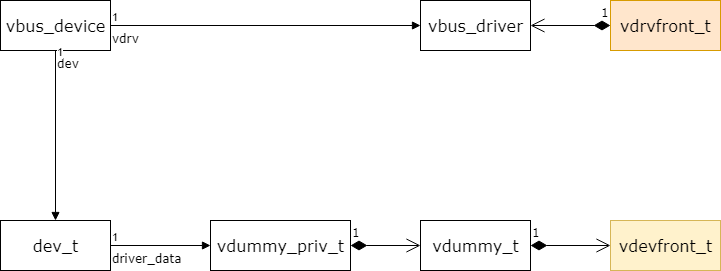

The diagram above was exported from draw.io. Its source (the exported page's mxGraphModel, read from the mxfile embedded in the PNG):
<mxGraphModel dx="1086" dy="661" grid="1" gridSize="10" guides="1" tooltips="1" connect="1" arrows="1" fold="1" page="1" pageScale="1" pageWidth="827" pageHeight="1169" math="0" shadow="0">
  <root>
    <mxCell id="hprP75gCgaEhuXQ9ypRX-0" />
    <mxCell id="hprP75gCgaEhuXQ9ypRX-1" parent="hprP75gCgaEhuXQ9ypRX-0" />
    <mxCell id="lTfXD1rRCeww-o234kfz-0" value="vdrvfront_t" style="html=1;fontFamily=Verdana;fontSize=16;fillColor=#ffe6cc;strokeColor=#d79b00;" parent="hprP75gCgaEhuXQ9ypRX-1" vertex="1">
      <mxGeometry x="640" y="110" width="110" height="50" as="geometry" />
    </mxCell>
    <mxCell id="lTfXD1rRCeww-o234kfz-1" value="vbus_device" style="html=1;fontFamily=Verdana;fontSize=16;" parent="hprP75gCgaEhuXQ9ypRX-1" vertex="1">
      <mxGeometry x="30" y="110" width="110" height="50" as="geometry" />
    </mxCell>
    <mxCell id="lTfXD1rRCeww-o234kfz-2" value="vbus_driver" style="html=1;fontFamily=Verdana;fontSize=16;" parent="hprP75gCgaEhuXQ9ypRX-1" vertex="1">
      <mxGeometry x="450" y="110" width="110" height="50" as="geometry" />
    </mxCell>
    <mxCell id="lTfXD1rRCeww-o234kfz-6" value="vdrv" style="endArrow=block;endFill=1;html=1;edgeStyle=orthogonalEdgeStyle;align=left;verticalAlign=top;fontFamily=Verdana;fontSize=12;exitX=1;exitY=0.5;exitDx=0;exitDy=0;entryX=0;entryY=0.5;entryDx=0;entryDy=0;" parent="hprP75gCgaEhuXQ9ypRX-1" source="lTfXD1rRCeww-o234kfz-1" target="lTfXD1rRCeww-o234kfz-2" edge="1">
      <mxGeometry x="-1" relative="1" as="geometry">
        <mxPoint x="300" y="150" as="sourcePoint" />
        <mxPoint x="460" y="150" as="targetPoint" />
      </mxGeometry>
    </mxCell>
    <mxCell id="lTfXD1rRCeww-o234kfz-7" value="1" style="edgeLabel;resizable=0;html=1;align=left;verticalAlign=bottom;" parent="lTfXD1rRCeww-o234kfz-6" connectable="0" vertex="1">
      <mxGeometry x="-1" relative="1" as="geometry" />
    </mxCell>
    <mxCell id="lTfXD1rRCeww-o234kfz-8" value="dev_t" style="html=1;fontFamily=Verdana;fontSize=16;" parent="hprP75gCgaEhuXQ9ypRX-1" vertex="1">
      <mxGeometry x="30" y="330" width="110" height="50" as="geometry" />
    </mxCell>
    <mxCell id="lTfXD1rRCeww-o234kfz-9" value="vdummy_priv_t" style="html=1;fontFamily=Verdana;fontSize=16;" parent="hprP75gCgaEhuXQ9ypRX-1" vertex="1">
      <mxGeometry x="240" y="330" width="140" height="50" as="geometry" />
    </mxCell>
    <mxCell id="lTfXD1rRCeww-o234kfz-10" value="driver_data" style="endArrow=block;endFill=1;html=1;edgeStyle=orthogonalEdgeStyle;align=left;verticalAlign=top;fontFamily=Verdana;fontSize=12;" parent="hprP75gCgaEhuXQ9ypRX-1" source="lTfXD1rRCeww-o234kfz-8" target="lTfXD1rRCeww-o234kfz-9" edge="1">
      <mxGeometry x="-1" relative="1" as="geometry">
        <mxPoint x="-30" y="235" as="sourcePoint" />
        <mxPoint x="220" y="235" as="targetPoint" />
      </mxGeometry>
    </mxCell>
    <mxCell id="lTfXD1rRCeww-o234kfz-11" value="1" style="edgeLabel;resizable=0;html=1;align=left;verticalAlign=bottom;" parent="lTfXD1rRCeww-o234kfz-10" connectable="0" vertex="1">
      <mxGeometry x="-1" relative="1" as="geometry" />
    </mxCell>
    <mxCell id="lTfXD1rRCeww-o234kfz-12" value="vdummy_t" style="html=1;fontFamily=Verdana;fontSize=16;" parent="hprP75gCgaEhuXQ9ypRX-1" vertex="1">
      <mxGeometry x="450" y="330" width="110" height="50" as="geometry" />
    </mxCell>
    <mxCell id="lTfXD1rRCeww-o234kfz-16" value="1" style="endArrow=open;html=1;endSize=12;startArrow=diamondThin;startSize=14;startFill=1;edgeStyle=orthogonalEdgeStyle;align=left;verticalAlign=bottom;fontFamily=Verdana;fontSize=12;exitX=1;exitY=0.5;exitDx=0;exitDy=0;entryX=0;entryY=0.5;entryDx=0;entryDy=0;" parent="hprP75gCgaEhuXQ9ypRX-1" source="lTfXD1rRCeww-o234kfz-9" target="lTfXD1rRCeww-o234kfz-12" edge="1">
      <mxGeometry x="-1" y="3" relative="1" as="geometry">
        <mxPoint x="400" y="440" as="sourcePoint" />
        <mxPoint x="410" y="355" as="targetPoint" />
      </mxGeometry>
    </mxCell>
    <mxCell id="lTfXD1rRCeww-o234kfz-17" value="vdevfront_t" style="html=1;fontFamily=Verdana;fontSize=16;fillColor=#fff2cc;strokeColor=#d6b656;" parent="hprP75gCgaEhuXQ9ypRX-1" vertex="1">
      <mxGeometry x="640" y="330" width="110" height="50" as="geometry" />
    </mxCell>
    <mxCell id="lTfXD1rRCeww-o234kfz-18" value="1" style="endArrow=open;html=1;endSize=12;startArrow=diamondThin;startSize=14;startFill=1;edgeStyle=orthogonalEdgeStyle;align=left;verticalAlign=bottom;fontFamily=Verdana;fontSize=12;entryX=0;entryY=0.5;entryDx=0;entryDy=0;exitX=1;exitY=0.5;exitDx=0;exitDy=0;" parent="hprP75gCgaEhuXQ9ypRX-1" source="lTfXD1rRCeww-o234kfz-12" target="lTfXD1rRCeww-o234kfz-17" edge="1">
      <mxGeometry x="-1" y="3" relative="1" as="geometry">
        <mxPoint x="540" y="355" as="sourcePoint" />
        <mxPoint x="440" y="365.0000000000001" as="targetPoint" />
      </mxGeometry>
    </mxCell>
    <mxCell id="lTfXD1rRCeww-o234kfz-19" value="1" style="endArrow=open;html=1;endSize=12;startArrow=diamondThin;startSize=14;startFill=1;edgeStyle=orthogonalEdgeStyle;align=left;verticalAlign=bottom;fontFamily=Verdana;fontSize=12;entryX=1;entryY=0.5;entryDx=0;entryDy=0;" parent="hprP75gCgaEhuXQ9ypRX-1" source="lTfXD1rRCeww-o234kfz-0" target="lTfXD1rRCeww-o234kfz-2" edge="1">
      <mxGeometry x="-0.7278" y="-3" relative="1" as="geometry">
        <mxPoint x="350" y="365.0000000000001" as="sourcePoint" />
        <mxPoint x="370" y="170" as="targetPoint" />
        <mxPoint as="offset" />
      </mxGeometry>
    </mxCell>
    <mxCell id="lTfXD1rRCeww-o234kfz-20" value="dev" style="endArrow=block;endFill=1;html=1;edgeStyle=orthogonalEdgeStyle;align=left;verticalAlign=top;fontFamily=Verdana;fontSize=12;exitX=0.5;exitY=1;exitDx=0;exitDy=0;" parent="hprP75gCgaEhuXQ9ypRX-1" source="lTfXD1rRCeww-o234kfz-1" target="lTfXD1rRCeww-o234kfz-8" edge="1">
      <mxGeometry x="-1" relative="1" as="geometry">
        <mxPoint x="150" y="365.0000000000001" as="sourcePoint" />
        <mxPoint x="230" y="365.0000000000001" as="targetPoint" />
      </mxGeometry>
    </mxCell>
    <mxCell id="lTfXD1rRCeww-o234kfz-21" value="1" style="edgeLabel;resizable=0;html=1;align=left;verticalAlign=bottom;" parent="lTfXD1rRCeww-o234kfz-20" connectable="0" vertex="1">
      <mxGeometry x="-1" relative="1" as="geometry">
        <mxPoint y="10" as="offset" />
      </mxGeometry>
    </mxCell>
  </root>
</mxGraphModel>